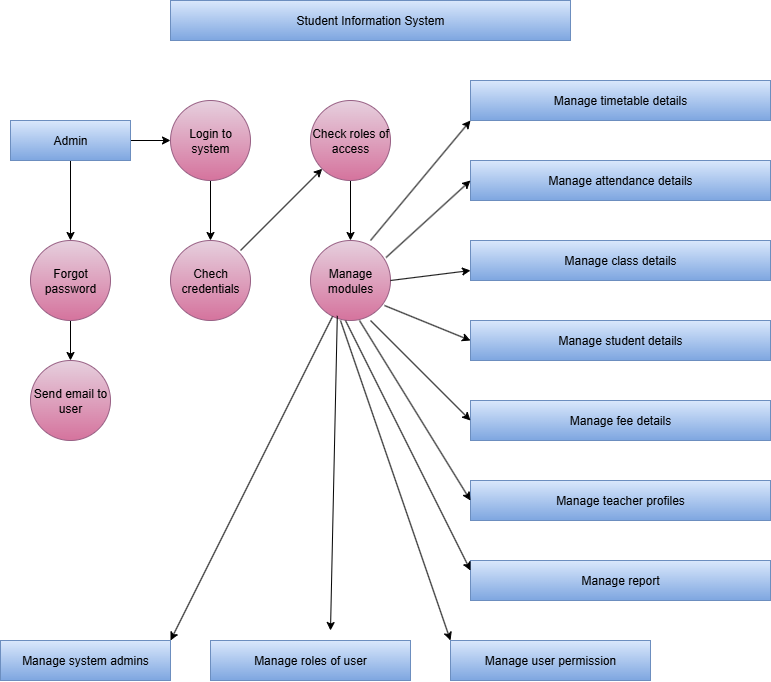

The diagram above was exported from draw.io. Its source (the exported page's mxGraphModel, read from the mxfile embedded in the PNG):
<mxGraphModel dx="1737" dy="937" grid="1" gridSize="10" guides="1" tooltips="1" connect="1" arrows="1" fold="1" page="1" pageScale="1" pageWidth="827" pageHeight="1169" math="0" shadow="0">
  <root>
    <mxCell id="0" />
    <mxCell id="1" parent="0" />
    <mxCell id="X3pqsJiEP0H90c6GDz4g-2" value="Student Information System" style="rounded=0;whiteSpace=wrap;html=1;fillColor=#dae8fc;strokeColor=#6c8ebf;gradientColor=#7ea6e0;" vertex="1" parent="1">
      <mxGeometry x="200" y="40" width="400" height="40" as="geometry" />
    </mxCell>
    <mxCell id="X3pqsJiEP0H90c6GDz4g-4" value="Manage attendance details" style="rounded=0;whiteSpace=wrap;html=1;fillColor=#dae8fc;strokeColor=#6c8ebf;gradientColor=#7ea6e0;" vertex="1" parent="1">
      <mxGeometry x="500" y="200" width="300" height="40" as="geometry" />
    </mxCell>
    <mxCell id="X3pqsJiEP0H90c6GDz4g-5" value="Manage timetable details" style="rounded=0;whiteSpace=wrap;html=1;fillColor=#dae8fc;strokeColor=#6c8ebf;gradientColor=#7ea6e0;" vertex="1" parent="1">
      <mxGeometry x="500" y="120" width="300" height="40" as="geometry" />
    </mxCell>
    <mxCell id="X3pqsJiEP0H90c6GDz4g-7" value="Manage teacher profiles" style="rounded=0;whiteSpace=wrap;html=1;fillColor=#dae8fc;strokeColor=#6c8ebf;gradientColor=#7ea6e0;" vertex="1" parent="1">
      <mxGeometry x="500" y="520" width="300" height="40" as="geometry" />
    </mxCell>
    <mxCell id="X3pqsJiEP0H90c6GDz4g-8" value="Manage fee details" style="rounded=0;whiteSpace=wrap;html=1;fillColor=#dae8fc;strokeColor=#6c8ebf;gradientColor=#7ea6e0;" vertex="1" parent="1">
      <mxGeometry x="500" y="440" width="300" height="40" as="geometry" />
    </mxCell>
    <mxCell id="X3pqsJiEP0H90c6GDz4g-9" value="Manage student details" style="rounded=0;whiteSpace=wrap;html=1;fillColor=#dae8fc;strokeColor=#6c8ebf;gradientColor=#7ea6e0;" vertex="1" parent="1">
      <mxGeometry x="500" y="360" width="300" height="40" as="geometry" />
    </mxCell>
    <mxCell id="X3pqsJiEP0H90c6GDz4g-10" value="Manage class details" style="rounded=0;whiteSpace=wrap;html=1;fillColor=#dae8fc;strokeColor=#6c8ebf;gradientColor=#7ea6e0;" vertex="1" parent="1">
      <mxGeometry x="500" y="280" width="300" height="40" as="geometry" />
    </mxCell>
    <mxCell id="X3pqsJiEP0H90c6GDz4g-11" value="Manage report" style="rounded=0;whiteSpace=wrap;html=1;fillColor=#dae8fc;strokeColor=#6c8ebf;gradientColor=#7ea6e0;" vertex="1" parent="1">
      <mxGeometry x="500" y="600" width="300" height="40" as="geometry" />
    </mxCell>
    <mxCell id="X3pqsJiEP0H90c6GDz4g-12" value="Manage user permission" style="rounded=0;whiteSpace=wrap;html=1;fillColor=#dae8fc;strokeColor=#6c8ebf;gradientColor=#7ea6e0;" vertex="1" parent="1">
      <mxGeometry x="480" y="680" width="200" height="40" as="geometry" />
    </mxCell>
    <mxCell id="X3pqsJiEP0H90c6GDz4g-13" value="Manage roles of user" style="rounded=0;whiteSpace=wrap;html=1;fillColor=#dae8fc;strokeColor=#6c8ebf;gradientColor=#7ea6e0;" vertex="1" parent="1">
      <mxGeometry x="240" y="680" width="200" height="40" as="geometry" />
    </mxCell>
    <mxCell id="X3pqsJiEP0H90c6GDz4g-14" value="Manage system admins" style="rounded=0;whiteSpace=wrap;html=1;fillColor=#dae8fc;strokeColor=#6c8ebf;gradientColor=#7ea6e0;" vertex="1" parent="1">
      <mxGeometry x="30" y="680" width="170" height="40" as="geometry" />
    </mxCell>
    <mxCell id="X3pqsJiEP0H90c6GDz4g-22" value="" style="edgeStyle=orthogonalEdgeStyle;rounded=0;orthogonalLoop=1;jettySize=auto;html=1;" edge="1" parent="1" source="X3pqsJiEP0H90c6GDz4g-15" target="X3pqsJiEP0H90c6GDz4g-18">
      <mxGeometry relative="1" as="geometry" />
    </mxCell>
    <mxCell id="X3pqsJiEP0H90c6GDz4g-24" value="" style="edgeStyle=orthogonalEdgeStyle;rounded=0;orthogonalLoop=1;jettySize=auto;html=1;" edge="1" parent="1" source="X3pqsJiEP0H90c6GDz4g-15" target="X3pqsJiEP0H90c6GDz4g-21">
      <mxGeometry relative="1" as="geometry" />
    </mxCell>
    <mxCell id="X3pqsJiEP0H90c6GDz4g-15" value="Admin" style="rounded=0;whiteSpace=wrap;html=1;fillColor=#dae8fc;strokeColor=#6c8ebf;gradientColor=#7ea6e0;" vertex="1" parent="1">
      <mxGeometry x="40" y="160" width="120" height="40" as="geometry" />
    </mxCell>
    <mxCell id="X3pqsJiEP0H90c6GDz4g-16" value="Manage modules" style="ellipse;whiteSpace=wrap;html=1;aspect=fixed;fillColor=#e6d0de;gradientColor=#d5739d;strokeColor=#996185;" vertex="1" parent="1">
      <mxGeometry x="340" y="280" width="80" height="80" as="geometry" />
    </mxCell>
    <mxCell id="X3pqsJiEP0H90c6GDz4g-17" value="Send email to user" style="ellipse;whiteSpace=wrap;html=1;aspect=fixed;fillColor=#e6d0de;gradientColor=#d5739d;strokeColor=#996185;" vertex="1" parent="1">
      <mxGeometry x="60" y="400" width="80" height="80" as="geometry" />
    </mxCell>
    <mxCell id="X3pqsJiEP0H90c6GDz4g-23" value="" style="edgeStyle=orthogonalEdgeStyle;rounded=0;orthogonalLoop=1;jettySize=auto;html=1;" edge="1" parent="1" source="X3pqsJiEP0H90c6GDz4g-18" target="X3pqsJiEP0H90c6GDz4g-17">
      <mxGeometry relative="1" as="geometry" />
    </mxCell>
    <mxCell id="X3pqsJiEP0H90c6GDz4g-18" value="Forgot password" style="ellipse;whiteSpace=wrap;html=1;aspect=fixed;fillColor=#e6d0de;gradientColor=#d5739d;strokeColor=#996185;" vertex="1" parent="1">
      <mxGeometry x="60" y="280" width="80" height="80" as="geometry" />
    </mxCell>
    <mxCell id="X3pqsJiEP0H90c6GDz4g-19" value="Chech credentials" style="ellipse;whiteSpace=wrap;html=1;aspect=fixed;fillColor=#e6d0de;gradientColor=#d5739d;strokeColor=#996185;" vertex="1" parent="1">
      <mxGeometry x="200" y="280" width="80" height="80" as="geometry" />
    </mxCell>
    <mxCell id="X3pqsJiEP0H90c6GDz4g-29" value="" style="edgeStyle=orthogonalEdgeStyle;rounded=0;orthogonalLoop=1;jettySize=auto;html=1;" edge="1" parent="1" source="X3pqsJiEP0H90c6GDz4g-20" target="X3pqsJiEP0H90c6GDz4g-16">
      <mxGeometry relative="1" as="geometry" />
    </mxCell>
    <mxCell id="X3pqsJiEP0H90c6GDz4g-20" value="Check roles of access" style="ellipse;whiteSpace=wrap;html=1;aspect=fixed;fillColor=#e6d0de;gradientColor=#d5739d;strokeColor=#996185;" vertex="1" parent="1">
      <mxGeometry x="340" y="140" width="80" height="80" as="geometry" />
    </mxCell>
    <mxCell id="X3pqsJiEP0H90c6GDz4g-25" value="" style="edgeStyle=orthogonalEdgeStyle;rounded=0;orthogonalLoop=1;jettySize=auto;html=1;" edge="1" parent="1" source="X3pqsJiEP0H90c6GDz4g-21" target="X3pqsJiEP0H90c6GDz4g-19">
      <mxGeometry relative="1" as="geometry" />
    </mxCell>
    <mxCell id="X3pqsJiEP0H90c6GDz4g-21" value="Login to system" style="ellipse;whiteSpace=wrap;html=1;aspect=fixed;fillColor=#e6d0de;gradientColor=#d5739d;strokeColor=#996185;" vertex="1" parent="1">
      <mxGeometry x="200" y="140" width="80" height="80" as="geometry" />
    </mxCell>
    <mxCell id="X3pqsJiEP0H90c6GDz4g-28" value="" style="endArrow=classic;html=1;rounded=0;" edge="1" parent="1" target="X3pqsJiEP0H90c6GDz4g-20">
      <mxGeometry width="50" height="50" relative="1" as="geometry">
        <mxPoint x="270" y="290" as="sourcePoint" />
        <mxPoint x="320" y="240" as="targetPoint" />
      </mxGeometry>
    </mxCell>
    <mxCell id="X3pqsJiEP0H90c6GDz4g-30" value="" style="endArrow=classic;html=1;rounded=0;entryX=0;entryY=1;entryDx=0;entryDy=0;" edge="1" parent="1" target="X3pqsJiEP0H90c6GDz4g-5">
      <mxGeometry width="50" height="50" relative="1" as="geometry">
        <mxPoint x="400" y="280" as="sourcePoint" />
        <mxPoint x="450" y="230" as="targetPoint" />
      </mxGeometry>
    </mxCell>
    <mxCell id="X3pqsJiEP0H90c6GDz4g-31" value="" style="endArrow=classic;html=1;rounded=0;entryX=0;entryY=0.5;entryDx=0;entryDy=0;" edge="1" parent="1" target="X3pqsJiEP0H90c6GDz4g-7">
      <mxGeometry width="50" height="50" relative="1" as="geometry">
        <mxPoint x="389" y="360" as="sourcePoint" />
        <mxPoint x="439" y="310" as="targetPoint" />
      </mxGeometry>
    </mxCell>
    <mxCell id="X3pqsJiEP0H90c6GDz4g-32" value="" style="endArrow=classic;html=1;rounded=0;entryX=0;entryY=0.5;entryDx=0;entryDy=0;" edge="1" parent="1" target="X3pqsJiEP0H90c6GDz4g-8">
      <mxGeometry width="50" height="50" relative="1" as="geometry">
        <mxPoint x="400" y="360" as="sourcePoint" />
        <mxPoint x="450" y="310" as="targetPoint" />
      </mxGeometry>
    </mxCell>
    <mxCell id="X3pqsJiEP0H90c6GDz4g-33" value="" style="endArrow=classic;html=1;rounded=0;entryX=0;entryY=0.5;entryDx=0;entryDy=0;" edge="1" parent="1" target="X3pqsJiEP0H90c6GDz4g-9">
      <mxGeometry width="50" height="50" relative="1" as="geometry">
        <mxPoint x="414" y="345" as="sourcePoint" />
        <mxPoint x="464" y="295" as="targetPoint" />
      </mxGeometry>
    </mxCell>
    <mxCell id="X3pqsJiEP0H90c6GDz4g-34" value="" style="endArrow=classic;html=1;rounded=0;entryX=0;entryY=0.75;entryDx=0;entryDy=0;" edge="1" parent="1" target="X3pqsJiEP0H90c6GDz4g-10">
      <mxGeometry width="50" height="50" relative="1" as="geometry">
        <mxPoint x="420" y="320" as="sourcePoint" />
        <mxPoint x="470" y="270" as="targetPoint" />
      </mxGeometry>
    </mxCell>
    <mxCell id="X3pqsJiEP0H90c6GDz4g-35" value="" style="endArrow=classic;html=1;rounded=0;entryX=0;entryY=0.5;entryDx=0;entryDy=0;exitX=0.945;exitY=0.212;exitDx=0;exitDy=0;exitPerimeter=0;" edge="1" parent="1" source="X3pqsJiEP0H90c6GDz4g-16" target="X3pqsJiEP0H90c6GDz4g-4">
      <mxGeometry width="50" height="50" relative="1" as="geometry">
        <mxPoint x="410" y="290" as="sourcePoint" />
        <mxPoint x="460" y="240" as="targetPoint" />
      </mxGeometry>
    </mxCell>
    <mxCell id="X3pqsJiEP0H90c6GDz4g-37" value="" style="endArrow=classic;html=1;rounded=0;entryX=0;entryY=0.25;entryDx=0;entryDy=0;" edge="1" parent="1" target="X3pqsJiEP0H90c6GDz4g-11">
      <mxGeometry width="50" height="50" relative="1" as="geometry">
        <mxPoint x="375" y="360" as="sourcePoint" />
        <mxPoint x="490" y="620" as="targetPoint" />
      </mxGeometry>
    </mxCell>
    <mxCell id="X3pqsJiEP0H90c6GDz4g-38" value="" style="endArrow=classic;html=1;rounded=0;entryX=0;entryY=0;entryDx=0;entryDy=0;" edge="1" parent="1" target="X3pqsJiEP0H90c6GDz4g-12">
      <mxGeometry width="50" height="50" relative="1" as="geometry">
        <mxPoint x="370" y="360" as="sourcePoint" />
        <mxPoint x="420" y="540" as="targetPoint" />
      </mxGeometry>
    </mxCell>
    <mxCell id="X3pqsJiEP0H90c6GDz4g-39" value="" style="endArrow=classic;html=1;rounded=0;entryX=1;entryY=0;entryDx=0;entryDy=0;" edge="1" parent="1" source="X3pqsJiEP0H90c6GDz4g-16" target="X3pqsJiEP0H90c6GDz4g-14">
      <mxGeometry width="50" height="50" relative="1" as="geometry">
        <mxPoint x="370" y="590" as="sourcePoint" />
        <mxPoint x="420" y="540" as="targetPoint" />
      </mxGeometry>
    </mxCell>
    <mxCell id="X3pqsJiEP0H90c6GDz4g-40" value="" style="endArrow=classic;html=1;rounded=0;exitX=0.335;exitY=0.942;exitDx=0;exitDy=0;exitPerimeter=0;" edge="1" parent="1" source="X3pqsJiEP0H90c6GDz4g-16">
      <mxGeometry width="50" height="50" relative="1" as="geometry">
        <mxPoint x="360" y="370" as="sourcePoint" />
        <mxPoint x="360" y="670" as="targetPoint" />
      </mxGeometry>
    </mxCell>
  </root>
</mxGraphModel>